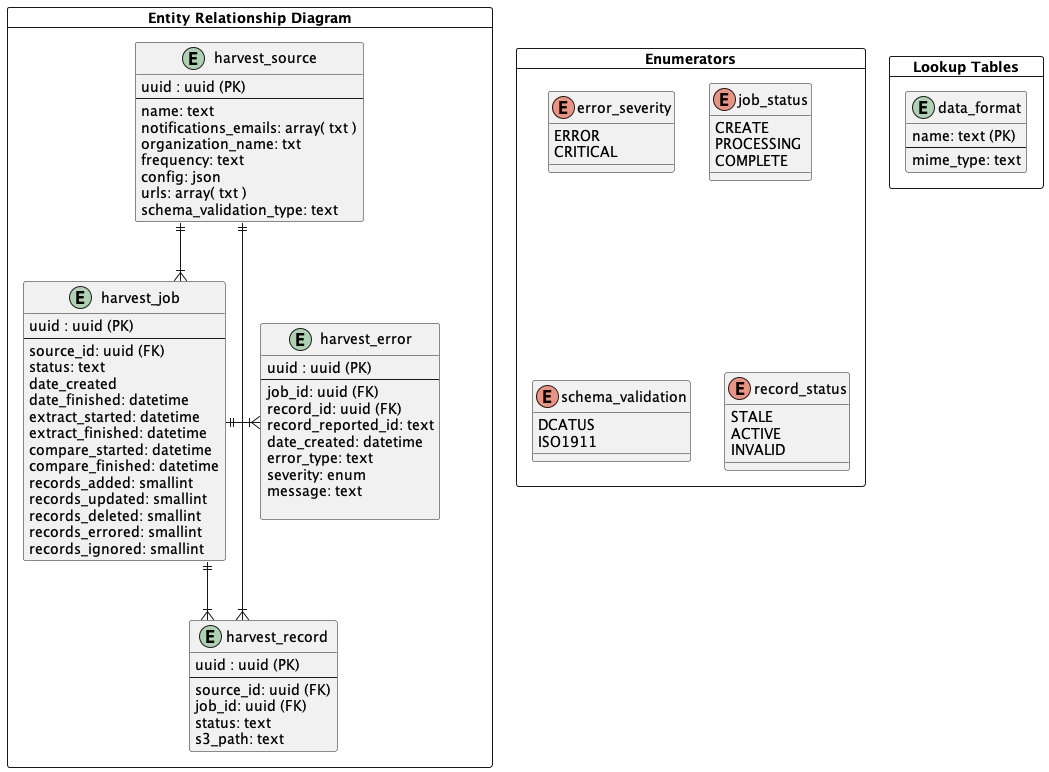

The diagram above was rendered by PlantUML. Its source (embedded in the PNG):
@startuml harvester2.0 ERD 

skinparam linetype ortho

' ERD
card "Entity Relationship Diagram" as entities {
  entity "harvest_source" as source {
    uuid : uuid (PK)
    --
    name: text
    notifications_emails: array( txt )
    organization_name: txt
    frequency: text
    config: json
    urls: array( txt ) 
    schema_validation_type: text
  }

  entity "harvest_record" as record {
    uuid : uuid (PK)
    --
    source_id: uuid (FK)
    job_id: uuid (FK)
    status: text
    s3_path: text
  }

  entity "harvest_job" as job {
    uuid : uuid (PK)
    --
    source_id: uuid (FK)
    status: text
    date_created 
    date_finished: datetime
    extract_started: datetime
    extract_finished: datetime
    compare_started: datetime
    compare_finished: datetime
    records_added: smallint
    records_updated: smallint
    records_deleted: smallint
    records_errored: smallint
    records_ignored: smallint
  }

  entity "harvest_error" as error {
    uuid : uuid (PK)
    --
    job_id: uuid (FK)
    record_id: uuid (FK)
    record_reported_id: text
    date_created: datetime
    error_type: text
    severity: enum
    message: text

  }
}

' lookup tables
card "Lookup Tables" as lookup {
  
  entity "data_format" as data_format {
    name: text (PK)
    --
    mime_type: text
  }
}

' enumerators
card "Enumerators" as enumerators {

  enum error_severity {
    ERROR
    CRITICAL
  }

  enum job_status {
    CREATE
    PROCESSING
    COMPLETE
  }

  enum schema_validation {
    DCATUS
    ISO1911
  }

  enum record_status {
    STALE
    ACTIVE
    INVALID
  }
} 

' relationships
source ||--|{ job
source ||--|{ record
job ||--|{ record
job ||-|{ error

@enduml